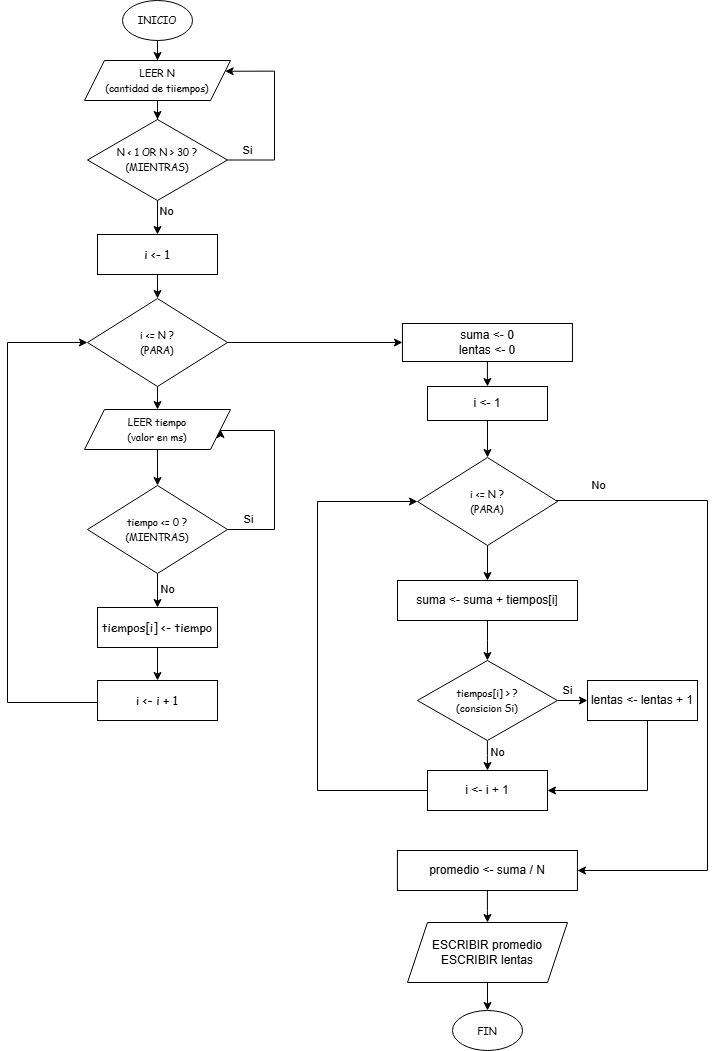

The diagram above was exported from draw.io. Its source (the exported page's mxGraphModel, read from the mxfile embedded in the PNG):
<mxGraphModel dx="531" dy="768" grid="1" gridSize="10" guides="1" tooltips="1" connect="1" arrows="1" fold="1" page="1" pageScale="1" pageWidth="827" pageHeight="1169" math="0" shadow="0">
  <root>
    <mxCell id="0" />
    <mxCell id="1" parent="0" />
    <mxCell id="5pvU-UgYKKJP2cHlumTR-5" edge="1" parent="1" style="edgeStyle=orthogonalEdgeStyle;rounded=0;orthogonalLoop=1;jettySize=auto;html=1;" target="5pvU-UgYKKJP2cHlumTR-2" value="">
      <mxGeometry relative="1" as="geometry">
        <mxPoint x="250" y="80" as="sourcePoint" />
      </mxGeometry>
    </mxCell>
    <mxCell id="5pvU-UgYKKJP2cHlumTR-6" edge="1" parent="1" source="5pvU-UgYKKJP2cHlumTR-2" style="edgeStyle=orthogonalEdgeStyle;rounded=0;orthogonalLoop=1;jettySize=auto;html=1;" target="5pvU-UgYKKJP2cHlumTR-3" value="">
      <mxGeometry relative="1" as="geometry" />
    </mxCell>
    <mxCell id="5pvU-UgYKKJP2cHlumTR-2" parent="1" style="shape=parallelogram;perimeter=parallelogramPerimeter;whiteSpace=wrap;html=1;fixedSize=1;" value="&lt;font face=&quot;Comic Sans MS&quot; style=&quot;font-size: 10px;&quot;&gt;LEER N&lt;/font&gt;&lt;div&gt;&lt;font style=&quot;font-size: 10px;&quot; face=&quot;Comic Sans MS&quot;&gt;(cantidad de tiiempos)&lt;/font&gt;&lt;/div&gt;" vertex="1">
      <mxGeometry height="40" width="146" x="177" y="100" as="geometry" />
    </mxCell>
    <mxCell id="5pvU-UgYKKJP2cHlumTR-15" edge="1" parent="1" source="5pvU-UgYKKJP2cHlumTR-3" style="edgeStyle=orthogonalEdgeStyle;rounded=0;orthogonalLoop=1;jettySize=auto;html=1;endArrow=classic;endFill=1;entryX=1;entryY=0.25;entryDx=0;entryDy=0;exitX=1;exitY=0.5;exitDx=0;exitDy=0;" target="5pvU-UgYKKJP2cHlumTR-2" value="">
      <mxGeometry relative="1" as="geometry">
        <Array as="points">
          <mxPoint x="367" y="200" />
          <mxPoint x="367" y="111" />
        </Array>
        <mxPoint x="337" y="191.5" as="sourcePoint" />
        <mxPoint x="330" y="112" as="targetPoint" />
      </mxGeometry>
    </mxCell>
    <mxCell id="5pvU-UgYKKJP2cHlumTR-17" connectable="0" parent="5pvU-UgYKKJP2cHlumTR-15" style="edgeLabel;html=1;align=center;verticalAlign=middle;resizable=0;points=[];" value="Si" vertex="1">
      <mxGeometry relative="1" x="-0.8065" y="3" as="geometry">
        <mxPoint x="1" y="-7" as="offset" />
      </mxGeometry>
    </mxCell>
    <mxCell id="5pvU-UgYKKJP2cHlumTR-19" edge="1" parent="1" source="5pvU-UgYKKJP2cHlumTR-3" style="edgeStyle=orthogonalEdgeStyle;rounded=0;orthogonalLoop=1;jettySize=auto;html=1;" target="5pvU-UgYKKJP2cHlumTR-18" value="">
      <mxGeometry relative="1" as="geometry" />
    </mxCell>
    <mxCell id="5pvU-UgYKKJP2cHlumTR-21" connectable="0" parent="5pvU-UgYKKJP2cHlumTR-19" style="edgeLabel;html=1;align=center;verticalAlign=middle;resizable=0;points=[];" value="No" vertex="1">
      <mxGeometry relative="1" x="-0.16" y="9" as="geometry">
        <mxPoint y="-9" as="offset" />
      </mxGeometry>
    </mxCell>
    <mxCell id="5pvU-UgYKKJP2cHlumTR-3" parent="1" style="rhombus;whiteSpace=wrap;html=1;" value="&lt;font face=&quot;Comic Sans MS&quot; style=&quot;font-size: 10px;&quot;&gt;N &amp;lt; 1 OR N &amp;gt; 30 ?&lt;/font&gt;&lt;div&gt;&lt;font style=&quot;font-size: 10px;&quot; face=&quot;Comic Sans MS&quot;&gt;(MIENTRAS)&lt;/font&gt;&lt;/div&gt;" vertex="1">
      <mxGeometry height="81" width="140" x="180" y="159" as="geometry" />
    </mxCell>
    <mxCell id="5pvU-UgYKKJP2cHlumTR-23" edge="1" parent="1" source="5pvU-UgYKKJP2cHlumTR-18" style="edgeStyle=orthogonalEdgeStyle;rounded=0;orthogonalLoop=1;jettySize=auto;html=1;" target="5pvU-UgYKKJP2cHlumTR-22" value="">
      <mxGeometry relative="1" as="geometry" />
    </mxCell>
    <mxCell id="5pvU-UgYKKJP2cHlumTR-18" parent="1" style="whiteSpace=wrap;html=1;" value="&lt;font face=&quot;Comic Sans MS&quot; style=&quot;font-size: 12px;&quot;&gt;i &amp;lt;- 1&lt;/font&gt;" vertex="1">
      <mxGeometry height="40" width="120" x="190" y="274" as="geometry" />
    </mxCell>
    <mxCell id="5pvU-UgYKKJP2cHlumTR-26" edge="1" parent="1" source="5pvU-UgYKKJP2cHlumTR-22" style="edgeStyle=orthogonalEdgeStyle;rounded=0;orthogonalLoop=1;jettySize=auto;html=1;" target="5pvU-UgYKKJP2cHlumTR-25" value="">
      <mxGeometry relative="1" as="geometry" />
    </mxCell>
    <mxCell id="5pvU-UgYKKJP2cHlumTR-47" edge="1" parent="1" source="5pvU-UgYKKJP2cHlumTR-22" style="edgeStyle=orthogonalEdgeStyle;rounded=0;orthogonalLoop=1;jettySize=auto;html=1;" target="5pvU-UgYKKJP2cHlumTR-46" value="">
      <mxGeometry relative="1" as="geometry" />
    </mxCell>
    <mxCell id="5pvU-UgYKKJP2cHlumTR-22" parent="1" style="rhombus;whiteSpace=wrap;html=1;" value="&lt;font face=&quot;Comic Sans MS&quot; style=&quot;font-size: 10px;&quot;&gt;i &amp;lt;= N ?&lt;/font&gt;&lt;div&gt;&lt;font style=&quot;font-size: 10px;&quot; face=&quot;Comic Sans MS&quot;&gt;(PARA)&lt;/font&gt;&lt;/div&gt;" vertex="1">
      <mxGeometry height="88" width="140" x="180" y="338" as="geometry" />
    </mxCell>
    <mxCell id="5pvU-UgYKKJP2cHlumTR-24" parent="1" style="ellipse;whiteSpace=wrap;html=1;" value="&lt;font face=&quot;Comic Sans MS&quot; style=&quot;font-size: 10px;&quot;&gt;INICIO&lt;/font&gt;" vertex="1">
      <mxGeometry height="40" width="70" x="215" y="40" as="geometry" />
    </mxCell>
    <mxCell id="5pvU-UgYKKJP2cHlumTR-28" edge="1" parent="1" source="5pvU-UgYKKJP2cHlumTR-25" style="edgeStyle=orthogonalEdgeStyle;rounded=0;orthogonalLoop=1;jettySize=auto;html=1;" target="5pvU-UgYKKJP2cHlumTR-27" value="">
      <mxGeometry relative="1" as="geometry" />
    </mxCell>
    <mxCell id="5pvU-UgYKKJP2cHlumTR-25" parent="1" style="shape=parallelogram;perimeter=parallelogramPerimeter;whiteSpace=wrap;html=1;fixedSize=1;" value="&lt;font face=&quot;Comic Sans MS&quot; style=&quot;font-size: 10px;&quot;&gt;LEER tiempo&lt;/font&gt;&lt;div&gt;&lt;font style=&quot;font-size: 10px;&quot; face=&quot;Comic Sans MS&quot;&gt;(valor en ms)&lt;/font&gt;&lt;/div&gt;" vertex="1">
      <mxGeometry height="40" width="146" x="177" y="449" as="geometry" />
    </mxCell>
    <mxCell id="5pvU-UgYKKJP2cHlumTR-35" edge="1" parent="1" source="5pvU-UgYKKJP2cHlumTR-27" style="edgeStyle=orthogonalEdgeStyle;rounded=0;orthogonalLoop=1;jettySize=auto;html=1;" target="5pvU-UgYKKJP2cHlumTR-33" value="">
      <mxGeometry relative="1" as="geometry" />
    </mxCell>
    <mxCell id="5pvU-UgYKKJP2cHlumTR-36" connectable="0" parent="5pvU-UgYKKJP2cHlumTR-35" style="edgeLabel;html=1;align=center;verticalAlign=middle;resizable=0;points=[];" value="No" vertex="1">
      <mxGeometry relative="1" x="0.2" y="6" as="geometry">
        <mxPoint x="4" as="offset" />
      </mxGeometry>
    </mxCell>
    <mxCell id="5pvU-UgYKKJP2cHlumTR-27" parent="1" style="rhombus;whiteSpace=wrap;html=1;" value="&lt;font face=&quot;Comic Sans MS&quot; style=&quot;font-size: 10px;&quot;&gt;tiempo &amp;lt;= 0 ?&lt;/font&gt;&lt;div&gt;&lt;font style=&quot;font-size: 10px;&quot; face=&quot;Comic Sans MS&quot;&gt;(MIENTRAS)&lt;/font&gt;&lt;/div&gt;" vertex="1">
      <mxGeometry height="88" width="140" x="180" y="525" as="geometry" />
    </mxCell>
    <mxCell id="5pvU-UgYKKJP2cHlumTR-29" edge="1" parent="1" source="5pvU-UgYKKJP2cHlumTR-27" style="edgeStyle=orthogonalEdgeStyle;rounded=0;orthogonalLoop=1;jettySize=auto;html=1;endArrow=classic;endFill=1;exitX=1;exitY=0.5;exitDx=0;exitDy=0;entryX=1;entryY=0.5;entryDx=0;entryDy=0;" target="5pvU-UgYKKJP2cHlumTR-25" value="">
      <mxGeometry relative="1" as="geometry">
        <Array as="points">
          <mxPoint x="367" y="569" />
          <mxPoint x="367" y="470" />
        </Array>
        <mxPoint x="357" y="567" as="sourcePoint" />
        <mxPoint x="369" y="470" as="targetPoint" />
      </mxGeometry>
    </mxCell>
    <mxCell id="5pvU-UgYKKJP2cHlumTR-30" connectable="0" parent="5pvU-UgYKKJP2cHlumTR-29" style="edgeLabel;html=1;align=center;verticalAlign=middle;resizable=0;points=[];" value="Si" vertex="1">
      <mxGeometry relative="1" x="-0.8065" y="3" as="geometry">
        <mxPoint x="1" y="-7" as="offset" />
      </mxGeometry>
    </mxCell>
    <mxCell id="5pvU-UgYKKJP2cHlumTR-38" edge="1" parent="1" source="5pvU-UgYKKJP2cHlumTR-33" style="edgeStyle=orthogonalEdgeStyle;rounded=0;orthogonalLoop=1;jettySize=auto;html=1;" target="5pvU-UgYKKJP2cHlumTR-37" value="">
      <mxGeometry relative="1" as="geometry" />
    </mxCell>
    <mxCell id="5pvU-UgYKKJP2cHlumTR-33" parent="1" style="whiteSpace=wrap;html=1;" value="&lt;font face=&quot;Comic Sans MS&quot; style=&quot;font-size: 12px;&quot;&gt;tiempos[i] &amp;lt;- tiempo&lt;/font&gt;" vertex="1">
      <mxGeometry height="40" width="120" x="190" y="647" as="geometry" />
    </mxCell>
    <mxCell id="5pvU-UgYKKJP2cHlumTR-42" edge="1" parent="1" source="5pvU-UgYKKJP2cHlumTR-37" style="edgeStyle=orthogonalEdgeStyle;rounded=0;orthogonalLoop=1;jettySize=auto;html=1;" value="">
      <mxGeometry relative="1" as="geometry">
        <Array as="points">
          <mxPoint x="100" y="742" />
          <mxPoint x="100" y="382" />
        </Array>
        <mxPoint x="183" y="742" as="sourcePoint" />
        <mxPoint x="180" y="382" as="targetPoint" />
      </mxGeometry>
    </mxCell>
    <mxCell id="5pvU-UgYKKJP2cHlumTR-37" parent="1" style="whiteSpace=wrap;html=1;" value="&lt;font face=&quot;Comic Sans MS&quot; style=&quot;font-size: 12px;&quot;&gt;i &amp;lt;- i + 1&lt;/font&gt;" vertex="1">
      <mxGeometry height="40" width="120" x="190" y="720" as="geometry" />
    </mxCell>
    <mxCell id="5pvU-UgYKKJP2cHlumTR-49" edge="1" parent="1" source="5pvU-UgYKKJP2cHlumTR-46" style="edgeStyle=orthogonalEdgeStyle;rounded=0;orthogonalLoop=1;jettySize=auto;html=1;" target="5pvU-UgYKKJP2cHlumTR-48" value="">
      <mxGeometry relative="1" as="geometry" />
    </mxCell>
    <mxCell id="5pvU-UgYKKJP2cHlumTR-46" parent="1" style="whiteSpace=wrap;html=1;" value="suma &amp;lt;- 0&lt;div&gt;lentas &amp;lt;- 0&lt;/div&gt;" vertex="1">
      <mxGeometry height="38" width="170" x="494.94" y="363" as="geometry" />
    </mxCell>
    <mxCell id="5pvU-UgYKKJP2cHlumTR-51" edge="1" parent="1" source="5pvU-UgYKKJP2cHlumTR-48" style="edgeStyle=orthogonalEdgeStyle;rounded=0;orthogonalLoop=1;jettySize=auto;html=1;" target="5pvU-UgYKKJP2cHlumTR-50" value="">
      <mxGeometry relative="1" as="geometry" />
    </mxCell>
    <mxCell id="5pvU-UgYKKJP2cHlumTR-48" parent="1" style="whiteSpace=wrap;html=1;" value="i &amp;lt;- 1" vertex="1">
      <mxGeometry height="34" width="120" x="520" y="426" as="geometry" />
    </mxCell>
    <mxCell id="5pvU-UgYKKJP2cHlumTR-53" edge="1" parent="1" source="5pvU-UgYKKJP2cHlumTR-50" style="edgeStyle=orthogonalEdgeStyle;rounded=0;orthogonalLoop=1;jettySize=auto;html=1;" target="5pvU-UgYKKJP2cHlumTR-52" value="">
      <mxGeometry relative="1" as="geometry" />
    </mxCell>
    <mxCell id="5pvU-UgYKKJP2cHlumTR-68" edge="1" parent="1" source="5pvU-UgYKKJP2cHlumTR-50" style="edgeStyle=orthogonalEdgeStyle;rounded=0;orthogonalLoop=1;jettySize=auto;html=1;entryX=1;entryY=0.5;entryDx=0;entryDy=0;" target="5pvU-UgYKKJP2cHlumTR-58" value="">
      <mxGeometry relative="1" as="geometry">
        <Array as="points">
          <mxPoint x="800" y="540" />
          <mxPoint x="800" y="910" />
        </Array>
        <mxPoint x="790" y="980" as="targetPoint" />
      </mxGeometry>
    </mxCell>
    <mxCell id="5pvU-UgYKKJP2cHlumTR-69" connectable="0" parent="5pvU-UgYKKJP2cHlumTR-68" style="edgeLabel;html=1;align=center;verticalAlign=middle;resizable=0;points=[];" value="No" vertex="1">
      <mxGeometry relative="1" x="-0.8381" as="geometry">
        <mxPoint x="-10" y="-15" as="offset" />
      </mxGeometry>
    </mxCell>
    <mxCell id="5pvU-UgYKKJP2cHlumTR-50" parent="1" style="rhombus;whiteSpace=wrap;html=1;" value="&lt;font face=&quot;Comic Sans MS&quot; style=&quot;font-size: 10px;&quot;&gt;i &amp;lt;= N ?&lt;/font&gt;&lt;div&gt;&lt;font style=&quot;font-size: 10px;&quot; face=&quot;Comic Sans MS&quot;&gt;(PARA)&lt;/font&gt;&lt;/div&gt;" vertex="1">
      <mxGeometry height="88" width="140" x="510" y="497" as="geometry" />
    </mxCell>
    <mxCell id="5pvU-UgYKKJP2cHlumTR-55" edge="1" parent="1" source="5pvU-UgYKKJP2cHlumTR-52" style="edgeStyle=orthogonalEdgeStyle;rounded=0;orthogonalLoop=1;jettySize=auto;html=1;" target="5pvU-UgYKKJP2cHlumTR-54" value="">
      <mxGeometry relative="1" as="geometry" />
    </mxCell>
    <mxCell id="5pvU-UgYKKJP2cHlumTR-52" parent="1" style="whiteSpace=wrap;html=1;" value="suma &amp;lt;- suma + tiempos[i]" vertex="1">
      <mxGeometry height="40" width="180" x="490" y="620" as="geometry" />
    </mxCell>
    <mxCell id="5pvU-UgYKKJP2cHlumTR-57" edge="1" parent="1" source="5pvU-UgYKKJP2cHlumTR-54" style="edgeStyle=orthogonalEdgeStyle;rounded=0;orthogonalLoop=1;jettySize=auto;html=1;" target="5pvU-UgYKKJP2cHlumTR-56" value="">
      <mxGeometry relative="1" as="geometry" />
    </mxCell>
    <mxCell id="5pvU-UgYKKJP2cHlumTR-75" connectable="0" parent="5pvU-UgYKKJP2cHlumTR-57" style="edgeLabel;html=1;align=center;verticalAlign=middle;resizable=0;points=[];" value="No" vertex="1">
      <mxGeometry relative="1" x="-0.2017" y="1" as="geometry">
        <mxPoint x="9" y="3" as="offset" />
      </mxGeometry>
    </mxCell>
    <mxCell id="5pvU-UgYKKJP2cHlumTR-71" edge="1" parent="1" source="5pvU-UgYKKJP2cHlumTR-54" style="edgeStyle=orthogonalEdgeStyle;rounded=0;orthogonalLoop=1;jettySize=auto;html=1;" target="5pvU-UgYKKJP2cHlumTR-70" value="">
      <mxGeometry relative="1" as="geometry" />
    </mxCell>
    <mxCell id="5pvU-UgYKKJP2cHlumTR-76" connectable="0" parent="5pvU-UgYKKJP2cHlumTR-71" style="edgeLabel;html=1;align=center;verticalAlign=middle;resizable=0;points=[];" value="Si" vertex="1">
      <mxGeometry relative="1" x="-0.6034" y="2" as="geometry">
        <mxPoint y="-8" as="offset" />
      </mxGeometry>
    </mxCell>
    <mxCell id="5pvU-UgYKKJP2cHlumTR-54" parent="1" style="rhombus;whiteSpace=wrap;html=1;" value="&lt;font face=&quot;Comic Sans MS&quot; style=&quot;font-size: 10px;&quot;&gt;tiempos[i] &amp;gt; ?&lt;/font&gt;&lt;div&gt;&lt;font face=&quot;Comic Sans MS&quot; style=&quot;font-size: 10px;&quot;&gt;(consicion Si)&lt;/font&gt;&lt;/div&gt;" vertex="1">
      <mxGeometry height="80" width="140" x="509.94" y="700" as="geometry" />
    </mxCell>
    <mxCell id="5pvU-UgYKKJP2cHlumTR-56" parent="1" style="whiteSpace=wrap;html=1;" value="i &amp;lt;- i + 1" vertex="1">
      <mxGeometry height="40" width="120" x="520" y="810" as="geometry" />
    </mxCell>
    <mxCell id="5pvU-UgYKKJP2cHlumTR-60" edge="1" parent="1" source="5pvU-UgYKKJP2cHlumTR-58" style="edgeStyle=orthogonalEdgeStyle;rounded=0;orthogonalLoop=1;jettySize=auto;html=1;" target="5pvU-UgYKKJP2cHlumTR-59" value="">
      <mxGeometry relative="1" as="geometry" />
    </mxCell>
    <mxCell id="5pvU-UgYKKJP2cHlumTR-64" edge="1" parent="1" source="5pvU-UgYKKJP2cHlumTR-56" style="edgeStyle=orthogonalEdgeStyle;rounded=0;orthogonalLoop=1;jettySize=auto;html=1;entryX=0;entryY=0.5;entryDx=0;entryDy=0;exitX=0;exitY=0.5;exitDx=0;exitDy=0;" target="5pvU-UgYKKJP2cHlumTR-50" value="">
      <mxGeometry relative="1" as="geometry">
        <Array as="points">
          <mxPoint x="410" y="830" />
          <mxPoint x="410" y="541" />
        </Array>
        <mxPoint x="510" y="830" as="sourcePoint" />
        <mxPoint x="420" y="640" as="targetPoint" />
      </mxGeometry>
    </mxCell>
    <mxCell id="5pvU-UgYKKJP2cHlumTR-58" parent="1" style="whiteSpace=wrap;html=1;" value="promedio &amp;lt;- suma / N" vertex="1">
      <mxGeometry height="40" width="180" x="489.94" y="890" as="geometry" />
    </mxCell>
    <mxCell id="5pvU-UgYKKJP2cHlumTR-62" edge="1" parent="1" source="5pvU-UgYKKJP2cHlumTR-59" style="edgeStyle=orthogonalEdgeStyle;rounded=0;orthogonalLoop=1;jettySize=auto;html=1;" target="5pvU-UgYKKJP2cHlumTR-61" value="">
      <mxGeometry relative="1" as="geometry" />
    </mxCell>
    <mxCell id="5pvU-UgYKKJP2cHlumTR-59" parent="1" style="shape=parallelogram;perimeter=parallelogramPerimeter;whiteSpace=wrap;html=1;fixedSize=1;" value="ESCRIBIR promedio&lt;div&gt;ESCRIBIR lentas&lt;/div&gt;" vertex="1">
      <mxGeometry height="60" width="160" x="500" y="962" as="geometry" />
    </mxCell>
    <mxCell id="5pvU-UgYKKJP2cHlumTR-61" parent="1" style="ellipse;whiteSpace=wrap;html=1;" value="&lt;font face=&quot;Comic Sans MS&quot;&gt;&lt;span style=&quot;font-size: 10px;&quot;&gt;FIN&lt;/span&gt;&lt;/font&gt;" vertex="1">
      <mxGeometry height="40" width="70" x="545" y="1050" as="geometry" />
    </mxCell>
    <mxCell id="5pvU-UgYKKJP2cHlumTR-74" edge="1" parent="1" source="5pvU-UgYKKJP2cHlumTR-70" style="edgeStyle=orthogonalEdgeStyle;rounded=0;orthogonalLoop=1;jettySize=auto;html=1;entryX=1;entryY=0.5;entryDx=0;entryDy=0;" target="5pvU-UgYKKJP2cHlumTR-56" value="">
      <mxGeometry relative="1" as="geometry">
        <Array as="points">
          <mxPoint x="740" y="830" />
        </Array>
      </mxGeometry>
    </mxCell>
    <mxCell id="5pvU-UgYKKJP2cHlumTR-70" parent="1" style="whiteSpace=wrap;html=1;" value="lentas &amp;lt;- lentas + 1" vertex="1">
      <mxGeometry height="40" width="110" x="680" y="720" as="geometry" />
    </mxCell>
  </root>
</mxGraphModel>